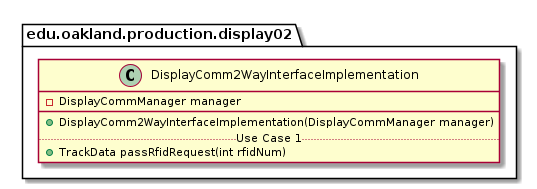

The diagram above was rendered by PlantUML. Its source (embedded in the PNG):
@startuml DisplayComm2WayInterfaceImplementation

package edu.oakland.production.display02 {
    class DisplayComm2WayInterfaceImplementation {
        - DisplayCommManager manager
        __
        + DisplayComm2WayInterfaceImplementation(DisplayCommManager manager)
        .. Use Case 1 ..
        + TrackData passRfidRequest(int rfidNum)
    }
}

@enduml